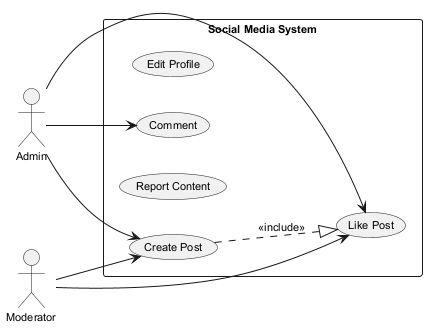

The diagram above was rendered by PlantUML. Its source (embedded in the PNG):
@startuml
skinparam defaultFontSize 11
left to right direction
actor "Admin" as A
actor "Moderator" as M
rectangle "Social Media System" {
  usecase "Like Post" as UC_LikePost
  usecase "Edit Profile" as UC_EditProfile
  usecase "Create Post" as UC_CreatePost
  usecase "Report Content" as UC_ReportContent
  usecase "Comment" as UC_Comment
}
A --> UC_LikePost
A --> UC_Comment
A --> UC_CreatePost
M --> UC_LikePost
M --> UC_CreatePost
UC_CreatePost ..|> UC_LikePost : <<include>>
@enduml